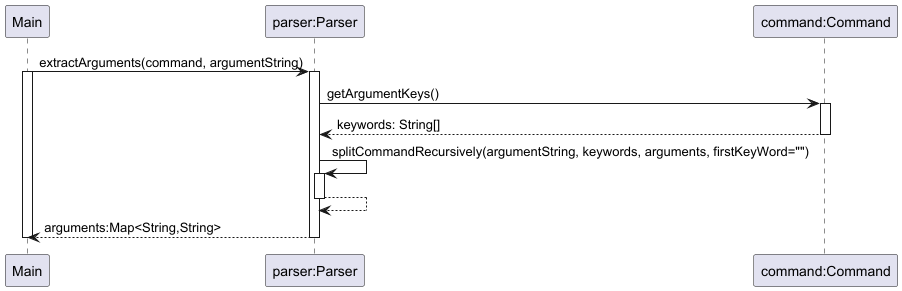

The diagram above was rendered by PlantUML. Its source (embedded in the PNG):
@startuml
participant "Main" as Main

participant "parser:Parser" as Parser
Main -> Parser: extractArguments(command, argumentString)
activate Main
activate Parser

participant "command:Command" as Command
Parser -> Command: getArgumentKeys()
activate Command
Command --> Parser: keywords: String[]
deactivate Command

Parser -> Parser: splitCommandRecursively(argumentString, keywords, arguments, firstKeyWord="")
activate Parser
Parser --> Parser
deactivate Parser

Parser --> Main: arguments:Map<String,String>
deactivate Parser
deactivate Main
@enduml